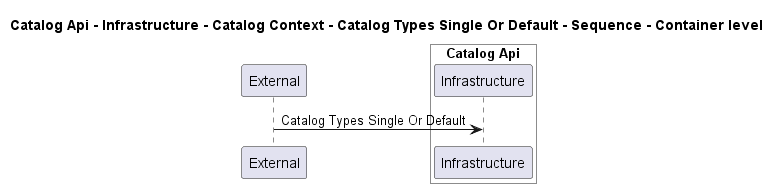

The diagram above was rendered by PlantUML. Its source (embedded in the PNG):
@startuml
!pragma layout smetana

title Catalog Api - Infrastructure - Catalog Context - Catalog Types Single Or Default - Sequence - Container level

participant "External" as C4InterFlow.SoftwareSystems.ExternalSystem

box "Catalog Api" #White
    participant "Infrastructure" as dotnet.eShop.Architecture.SoftwareSystems.CatalogApi.Containers.Infrastructure
end box


C4InterFlow.SoftwareSystems.ExternalSystem -> dotnet.eShop.Architecture.SoftwareSystems.CatalogApi.Containers.Infrastructure : Catalog Types Single Or Default


@enduml